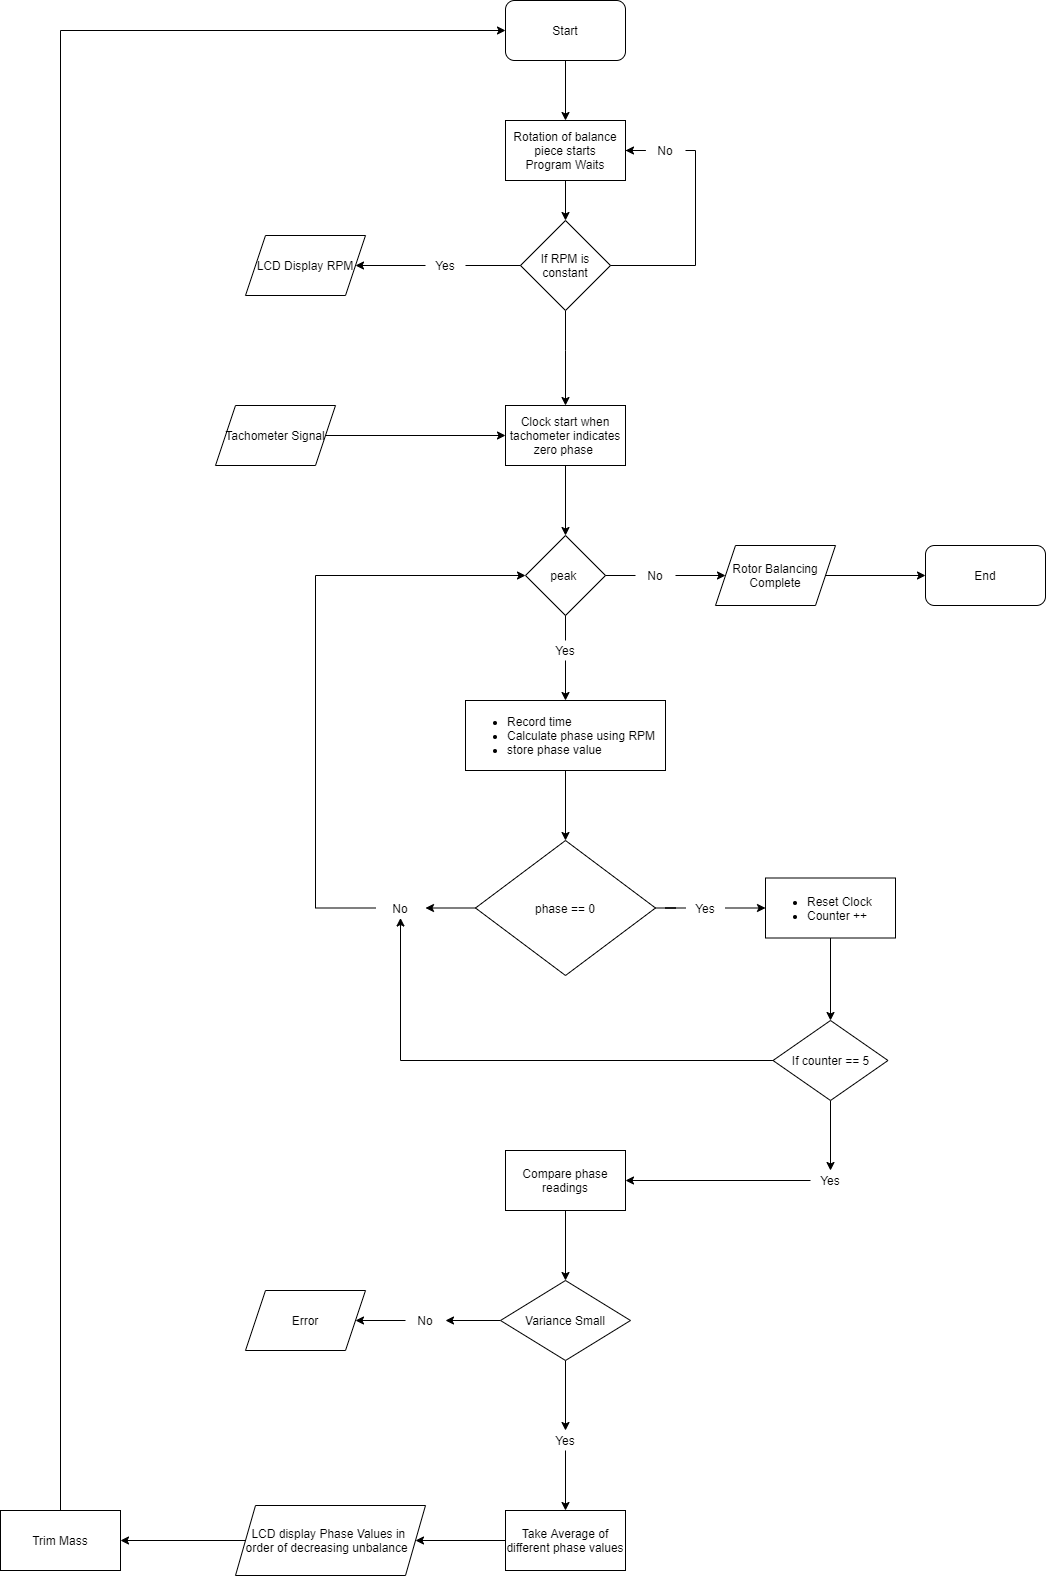

The diagram above was exported from draw.io. Its source (the exported page's mxGraphModel, read from the mxfile embedded in the PNG):
<mxGraphModel dx="2299" dy="626" grid="1" gridSize="10" guides="1" tooltips="1" connect="1" arrows="1" fold="1" page="1" pageScale="1" pageWidth="850" pageHeight="1100" math="0" shadow="0">
  <root>
    <mxCell id="0" />
    <mxCell id="1" parent="0" />
    <mxCell id="CFZVhon6pyEvJxFWx-k7-4" style="edgeStyle=orthogonalEdgeStyle;rounded=0;orthogonalLoop=1;jettySize=auto;html=1;entryX=0.5;entryY=0;entryDx=0;entryDy=0;" parent="1" source="CFZVhon6pyEvJxFWx-k7-1" target="CFZVhon6pyEvJxFWx-k7-3" edge="1">
      <mxGeometry relative="1" as="geometry">
        <mxPoint x="460" y="160" as="targetPoint" />
      </mxGeometry>
    </mxCell>
    <mxCell id="CFZVhon6pyEvJxFWx-k7-1" value="Start" style="rounded=1;whiteSpace=wrap;html=1;" parent="1" vertex="1">
      <mxGeometry x="400" y="50" width="120" height="60" as="geometry" />
    </mxCell>
    <mxCell id="CFZVhon6pyEvJxFWx-k7-8" value="" style="edgeStyle=orthogonalEdgeStyle;rounded=0;orthogonalLoop=1;jettySize=auto;html=1;" parent="1" source="CFZVhon6pyEvJxFWx-k7-3" target="CFZVhon6pyEvJxFWx-k7-5" edge="1">
      <mxGeometry relative="1" as="geometry">
        <Array as="points">
          <mxPoint x="460" y="270" />
          <mxPoint x="460" y="270" />
        </Array>
      </mxGeometry>
    </mxCell>
    <mxCell id="CFZVhon6pyEvJxFWx-k7-3" value="Rotation of balance piece starts&lt;br&gt;Program Waits" style="rounded=0;whiteSpace=wrap;html=1;" parent="1" vertex="1">
      <mxGeometry x="400" y="170" width="120" height="60" as="geometry" />
    </mxCell>
    <mxCell id="CFZVhon6pyEvJxFWx-k7-7" style="edgeStyle=orthogonalEdgeStyle;rounded=0;orthogonalLoop=1;jettySize=auto;html=1;entryX=1;entryY=0.5;entryDx=0;entryDy=0;startArrow=none;" parent="1" source="CFZVhon6pyEvJxFWx-k7-12" target="CFZVhon6pyEvJxFWx-k7-6" edge="1">
      <mxGeometry relative="1" as="geometry" />
    </mxCell>
    <mxCell id="CFZVhon6pyEvJxFWx-k7-11" style="edgeStyle=orthogonalEdgeStyle;rounded=0;orthogonalLoop=1;jettySize=auto;html=1;entryX=1;entryY=0.5;entryDx=0;entryDy=0;startArrow=none;" parent="1" source="CFZVhon6pyEvJxFWx-k7-13" target="CFZVhon6pyEvJxFWx-k7-3" edge="1">
      <mxGeometry relative="1" as="geometry">
        <mxPoint x="640" y="200" as="targetPoint" />
        <Array as="points" />
      </mxGeometry>
    </mxCell>
    <mxCell id="CFZVhon6pyEvJxFWx-k7-16" value="" style="edgeStyle=orthogonalEdgeStyle;rounded=0;orthogonalLoop=1;jettySize=auto;html=1;" parent="1" source="CFZVhon6pyEvJxFWx-k7-5" target="CFZVhon6pyEvJxFWx-k7-15" edge="1">
      <mxGeometry relative="1" as="geometry">
        <Array as="points">
          <mxPoint x="460" y="400" />
          <mxPoint x="460" y="400" />
        </Array>
      </mxGeometry>
    </mxCell>
    <mxCell id="CFZVhon6pyEvJxFWx-k7-5" value="If RPM is constant" style="rhombus;whiteSpace=wrap;html=1;" parent="1" vertex="1">
      <mxGeometry x="415" y="270" width="90" height="90" as="geometry" />
    </mxCell>
    <mxCell id="CFZVhon6pyEvJxFWx-k7-6" value="LCD Display RPM" style="shape=parallelogram;perimeter=parallelogramPerimeter;whiteSpace=wrap;html=1;fixedSize=1;" parent="1" vertex="1">
      <mxGeometry x="140" y="285" width="120" height="60" as="geometry" />
    </mxCell>
    <mxCell id="CFZVhon6pyEvJxFWx-k7-27" value="" style="edgeStyle=orthogonalEdgeStyle;rounded=0;orthogonalLoop=1;jettySize=auto;html=1;" parent="1" source="CFZVhon6pyEvJxFWx-k7-15" target="CFZVhon6pyEvJxFWx-k7-26" edge="1">
      <mxGeometry relative="1" as="geometry" />
    </mxCell>
    <mxCell id="CFZVhon6pyEvJxFWx-k7-15" value="Clock start when tachometer indicates zero phase&amp;nbsp;" style="whiteSpace=wrap;html=1;" parent="1" vertex="1">
      <mxGeometry x="400" y="455" width="120" height="60" as="geometry" />
    </mxCell>
    <mxCell id="CFZVhon6pyEvJxFWx-k7-12" value="Yes" style="text;html=1;strokeColor=none;fillColor=none;align=center;verticalAlign=middle;whiteSpace=wrap;rounded=0;" parent="1" vertex="1">
      <mxGeometry x="320" y="305" width="40" height="20" as="geometry" />
    </mxCell>
    <mxCell id="CFZVhon6pyEvJxFWx-k7-19" value="" style="edgeStyle=orthogonalEdgeStyle;rounded=0;orthogonalLoop=1;jettySize=auto;html=1;entryX=1;entryY=0.5;entryDx=0;entryDy=0;endArrow=none;" parent="1" source="CFZVhon6pyEvJxFWx-k7-5" target="CFZVhon6pyEvJxFWx-k7-12" edge="1">
      <mxGeometry relative="1" as="geometry">
        <mxPoint x="415" y="315" as="sourcePoint" />
        <mxPoint x="250" y="315" as="targetPoint" />
      </mxGeometry>
    </mxCell>
    <mxCell id="CFZVhon6pyEvJxFWx-k7-13" value="No" style="text;html=1;strokeColor=none;fillColor=none;align=center;verticalAlign=middle;whiteSpace=wrap;rounded=0;" parent="1" vertex="1">
      <mxGeometry x="540" y="190" width="40" height="20" as="geometry" />
    </mxCell>
    <mxCell id="CFZVhon6pyEvJxFWx-k7-23" value="" style="edgeStyle=orthogonalEdgeStyle;rounded=0;orthogonalLoop=1;jettySize=auto;html=1;entryX=1;entryY=0.5;entryDx=0;entryDy=0;endArrow=none;" parent="1" source="CFZVhon6pyEvJxFWx-k7-5" target="CFZVhon6pyEvJxFWx-k7-13" edge="1">
      <mxGeometry relative="1" as="geometry">
        <mxPoint x="520" y="200" as="targetPoint" />
        <mxPoint x="505" y="315" as="sourcePoint" />
        <Array as="points">
          <mxPoint x="590" y="315" />
          <mxPoint x="590" y="200" />
        </Array>
      </mxGeometry>
    </mxCell>
    <mxCell id="CFZVhon6pyEvJxFWx-k7-25" style="edgeStyle=orthogonalEdgeStyle;rounded=0;orthogonalLoop=1;jettySize=auto;html=1;entryX=0;entryY=0.5;entryDx=0;entryDy=0;" parent="1" source="CFZVhon6pyEvJxFWx-k7-24" target="CFZVhon6pyEvJxFWx-k7-15" edge="1">
      <mxGeometry relative="1" as="geometry" />
    </mxCell>
    <mxCell id="CFZVhon6pyEvJxFWx-k7-24" value="Tachometer Signal" style="shape=parallelogram;perimeter=parallelogramPerimeter;whiteSpace=wrap;html=1;fixedSize=1;" parent="1" vertex="1">
      <mxGeometry x="110" y="455" width="120" height="60" as="geometry" />
    </mxCell>
    <mxCell id="CFZVhon6pyEvJxFWx-k7-29" value="" style="edgeStyle=orthogonalEdgeStyle;rounded=0;orthogonalLoop=1;jettySize=auto;html=1;startArrow=none;" parent="1" source="CFZVhon6pyEvJxFWx-k7-30" target="CFZVhon6pyEvJxFWx-k7-28" edge="1">
      <mxGeometry relative="1" as="geometry" />
    </mxCell>
    <mxCell id="CFZVhon6pyEvJxFWx-k7-36" value="" style="edgeStyle=orthogonalEdgeStyle;rounded=0;orthogonalLoop=1;jettySize=auto;html=1;startArrow=none;" parent="1" source="zlvJxO3LbDfDD67WgBIC-18" target="CFZVhon6pyEvJxFWx-k7-35" edge="1">
      <mxGeometry relative="1" as="geometry" />
    </mxCell>
    <mxCell id="CFZVhon6pyEvJxFWx-k7-26" value="peak&amp;nbsp;" style="rhombus;whiteSpace=wrap;html=1;" parent="1" vertex="1">
      <mxGeometry x="420" y="585" width="80" height="80" as="geometry" />
    </mxCell>
    <mxCell id="zlvJxO3LbDfDD67WgBIC-16" value="" style="edgeStyle=orthogonalEdgeStyle;rounded=0;orthogonalLoop=1;jettySize=auto;html=1;" parent="1" source="CFZVhon6pyEvJxFWx-k7-28" target="zlvJxO3LbDfDD67WgBIC-15" edge="1">
      <mxGeometry relative="1" as="geometry" />
    </mxCell>
    <mxCell id="CFZVhon6pyEvJxFWx-k7-28" value="Rotor Balancing Complete" style="shape=parallelogram;perimeter=parallelogramPerimeter;whiteSpace=wrap;html=1;fixedSize=1;" parent="1" vertex="1">
      <mxGeometry x="610" y="595" width="120" height="60" as="geometry" />
    </mxCell>
    <mxCell id="CFZVhon6pyEvJxFWx-k7-30" value="No" style="text;html=1;strokeColor=none;fillColor=none;align=center;verticalAlign=middle;whiteSpace=wrap;rounded=0;" parent="1" vertex="1">
      <mxGeometry x="530" y="615" width="40" height="20" as="geometry" />
    </mxCell>
    <mxCell id="CFZVhon6pyEvJxFWx-k7-31" value="" style="edgeStyle=orthogonalEdgeStyle;rounded=0;orthogonalLoop=1;jettySize=auto;html=1;endArrow=none;" parent="1" source="CFZVhon6pyEvJxFWx-k7-26" target="CFZVhon6pyEvJxFWx-k7-30" edge="1">
      <mxGeometry relative="1" as="geometry">
        <mxPoint x="500" y="625" as="sourcePoint" />
        <mxPoint x="570" y="625" as="targetPoint" />
      </mxGeometry>
    </mxCell>
    <mxCell id="CFZVhon6pyEvJxFWx-k7-38" value="" style="edgeStyle=orthogonalEdgeStyle;rounded=0;orthogonalLoop=1;jettySize=auto;html=1;" parent="1" source="CFZVhon6pyEvJxFWx-k7-35" target="CFZVhon6pyEvJxFWx-k7-37" edge="1">
      <mxGeometry relative="1" as="geometry" />
    </mxCell>
    <mxCell id="CFZVhon6pyEvJxFWx-k7-35" value="&lt;ul&gt;&lt;li&gt;Record time&lt;/li&gt;&lt;li&gt;Calculate phase using RPM&lt;/li&gt;&lt;li&gt;store phase value&lt;/li&gt;&lt;/ul&gt;" style="whiteSpace=wrap;html=1;align=left;" parent="1" vertex="1">
      <mxGeometry x="360" y="750" width="200" height="70" as="geometry" />
    </mxCell>
    <mxCell id="CFZVhon6pyEvJxFWx-k7-40" value="" style="edgeStyle=orthogonalEdgeStyle;rounded=0;orthogonalLoop=1;jettySize=auto;html=1;startArrow=none;" parent="1" source="CFZVhon6pyEvJxFWx-k7-41" target="CFZVhon6pyEvJxFWx-k7-39" edge="1">
      <mxGeometry relative="1" as="geometry" />
    </mxCell>
    <mxCell id="CFZVhon6pyEvJxFWx-k7-48" value="" style="edgeStyle=orthogonalEdgeStyle;rounded=0;orthogonalLoop=1;jettySize=auto;html=1;" parent="1" source="CFZVhon6pyEvJxFWx-k7-37" target="CFZVhon6pyEvJxFWx-k7-44" edge="1">
      <mxGeometry relative="1" as="geometry" />
    </mxCell>
    <mxCell id="CFZVhon6pyEvJxFWx-k7-37" value="phase == 0" style="rhombus;whiteSpace=wrap;html=1;align=center;" parent="1" vertex="1">
      <mxGeometry x="370" y="890" width="180" height="135" as="geometry" />
    </mxCell>
    <mxCell id="CFZVhon6pyEvJxFWx-k7-58" value="" style="edgeStyle=orthogonalEdgeStyle;rounded=0;orthogonalLoop=1;jettySize=auto;html=1;" parent="1" source="CFZVhon6pyEvJxFWx-k7-39" target="CFZVhon6pyEvJxFWx-k7-57" edge="1">
      <mxGeometry relative="1" as="geometry" />
    </mxCell>
    <mxCell id="CFZVhon6pyEvJxFWx-k7-39" value="&lt;ul&gt;&lt;li&gt;Reset Clock&lt;/li&gt;&lt;li&gt;Counter ++&amp;nbsp;&lt;/li&gt;&lt;/ul&gt;" style="whiteSpace=wrap;html=1;align=left;" parent="1" vertex="1">
      <mxGeometry x="660" y="927.5" width="130" height="60" as="geometry" />
    </mxCell>
    <mxCell id="CFZVhon6pyEvJxFWx-k7-41" value="Yes" style="text;html=1;strokeColor=none;fillColor=none;align=center;verticalAlign=middle;whiteSpace=wrap;rounded=0;" parent="1" vertex="1">
      <mxGeometry x="580" y="947.5" width="40" height="20" as="geometry" />
    </mxCell>
    <mxCell id="CFZVhon6pyEvJxFWx-k7-42" value="" style="edgeStyle=orthogonalEdgeStyle;rounded=0;orthogonalLoop=1;jettySize=auto;html=1;endArrow=none;" parent="1" source="CFZVhon6pyEvJxFWx-k7-37" target="CFZVhon6pyEvJxFWx-k7-41" edge="1">
      <mxGeometry relative="1" as="geometry">
        <mxPoint x="550" y="957.5" as="sourcePoint" />
        <mxPoint x="660" y="957.5" as="targetPoint" />
      </mxGeometry>
    </mxCell>
    <mxCell id="CFZVhon6pyEvJxFWx-k7-49" style="edgeStyle=orthogonalEdgeStyle;rounded=0;orthogonalLoop=1;jettySize=auto;html=1;entryX=0;entryY=0.5;entryDx=0;entryDy=0;" parent="1" source="CFZVhon6pyEvJxFWx-k7-44" target="CFZVhon6pyEvJxFWx-k7-26" edge="1">
      <mxGeometry relative="1" as="geometry">
        <mxPoint x="140" y="630" as="targetPoint" />
        <Array as="points">
          <mxPoint x="210" y="958" />
          <mxPoint x="210" y="625" />
        </Array>
      </mxGeometry>
    </mxCell>
    <mxCell id="CFZVhon6pyEvJxFWx-k7-44" value="No" style="text;html=1;strokeColor=none;fillColor=none;align=center;verticalAlign=middle;whiteSpace=wrap;rounded=0;" parent="1" vertex="1">
      <mxGeometry x="270" y="947.5" width="50" height="20" as="geometry" />
    </mxCell>
    <mxCell id="CFZVhon6pyEvJxFWx-k7-60" style="edgeStyle=orthogonalEdgeStyle;rounded=0;orthogonalLoop=1;jettySize=auto;html=1;entryX=0.5;entryY=1;entryDx=0;entryDy=0;" parent="1" source="CFZVhon6pyEvJxFWx-k7-57" target="CFZVhon6pyEvJxFWx-k7-44" edge="1">
      <mxGeometry relative="1" as="geometry" />
    </mxCell>
    <mxCell id="CFZVhon6pyEvJxFWx-k7-64" value="" style="edgeStyle=orthogonalEdgeStyle;rounded=0;orthogonalLoop=1;jettySize=auto;html=1;" parent="1" source="CFZVhon6pyEvJxFWx-k7-57" target="CFZVhon6pyEvJxFWx-k7-63" edge="1">
      <mxGeometry relative="1" as="geometry" />
    </mxCell>
    <mxCell id="CFZVhon6pyEvJxFWx-k7-57" value="If counter == 5" style="rhombus;whiteSpace=wrap;html=1;align=center;" parent="1" vertex="1">
      <mxGeometry x="667.5" y="1070" width="115" height="80" as="geometry" />
    </mxCell>
    <mxCell id="CFZVhon6pyEvJxFWx-k7-66" value="" style="edgeStyle=orthogonalEdgeStyle;rounded=0;orthogonalLoop=1;jettySize=auto;html=1;" parent="1" source="CFZVhon6pyEvJxFWx-k7-63" target="CFZVhon6pyEvJxFWx-k7-65" edge="1">
      <mxGeometry relative="1" as="geometry" />
    </mxCell>
    <mxCell id="CFZVhon6pyEvJxFWx-k7-63" value="Yes" style="text;html=1;strokeColor=none;fillColor=none;align=center;verticalAlign=middle;whiteSpace=wrap;rounded=0;" parent="1" vertex="1">
      <mxGeometry x="705" y="1220" width="40" height="20" as="geometry" />
    </mxCell>
    <mxCell id="CFZVhon6pyEvJxFWx-k7-68" value="" style="edgeStyle=orthogonalEdgeStyle;rounded=0;orthogonalLoop=1;jettySize=auto;html=1;" parent="1" source="CFZVhon6pyEvJxFWx-k7-65" target="CFZVhon6pyEvJxFWx-k7-67" edge="1">
      <mxGeometry relative="1" as="geometry" />
    </mxCell>
    <mxCell id="CFZVhon6pyEvJxFWx-k7-65" value="Compare phase readings" style="whiteSpace=wrap;html=1;" parent="1" vertex="1">
      <mxGeometry x="400" y="1200" width="120" height="60" as="geometry" />
    </mxCell>
    <mxCell id="zlvJxO3LbDfDD67WgBIC-2" value="" style="edgeStyle=orthogonalEdgeStyle;rounded=0;orthogonalLoop=1;jettySize=auto;html=1;" parent="1" source="CFZVhon6pyEvJxFWx-k7-67" target="zlvJxO3LbDfDD67WgBIC-1" edge="1">
      <mxGeometry relative="1" as="geometry" />
    </mxCell>
    <mxCell id="zlvJxO3LbDfDD67WgBIC-6" value="" style="edgeStyle=orthogonalEdgeStyle;rounded=0;orthogonalLoop=1;jettySize=auto;html=1;" parent="1" source="CFZVhon6pyEvJxFWx-k7-67" target="zlvJxO3LbDfDD67WgBIC-5" edge="1">
      <mxGeometry relative="1" as="geometry" />
    </mxCell>
    <mxCell id="CFZVhon6pyEvJxFWx-k7-67" value="Variance Small" style="rhombus;whiteSpace=wrap;html=1;" parent="1" vertex="1">
      <mxGeometry x="395" y="1330" width="130" height="80" as="geometry" />
    </mxCell>
    <mxCell id="zlvJxO3LbDfDD67WgBIC-4" value="" style="edgeStyle=orthogonalEdgeStyle;rounded=0;orthogonalLoop=1;jettySize=auto;html=1;" parent="1" source="zlvJxO3LbDfDD67WgBIC-1" target="zlvJxO3LbDfDD67WgBIC-3" edge="1">
      <mxGeometry relative="1" as="geometry" />
    </mxCell>
    <mxCell id="zlvJxO3LbDfDD67WgBIC-1" value="No" style="text;html=1;strokeColor=none;fillColor=none;align=center;verticalAlign=middle;whiteSpace=wrap;rounded=0;" parent="1" vertex="1">
      <mxGeometry x="300" y="1360" width="40" height="20" as="geometry" />
    </mxCell>
    <mxCell id="zlvJxO3LbDfDD67WgBIC-3" value="Error" style="shape=parallelogram;perimeter=parallelogramPerimeter;whiteSpace=wrap;html=1;fixedSize=1;" parent="1" vertex="1">
      <mxGeometry x="140" y="1340" width="120" height="60" as="geometry" />
    </mxCell>
    <mxCell id="zlvJxO3LbDfDD67WgBIC-8" value="" style="edgeStyle=orthogonalEdgeStyle;rounded=0;orthogonalLoop=1;jettySize=auto;html=1;" parent="1" source="zlvJxO3LbDfDD67WgBIC-5" target="zlvJxO3LbDfDD67WgBIC-7" edge="1">
      <mxGeometry relative="1" as="geometry" />
    </mxCell>
    <mxCell id="zlvJxO3LbDfDD67WgBIC-5" value="Yes" style="text;html=1;strokeColor=none;fillColor=none;align=center;verticalAlign=middle;whiteSpace=wrap;rounded=0;" parent="1" vertex="1">
      <mxGeometry x="440" y="1480" width="40" height="20" as="geometry" />
    </mxCell>
    <mxCell id="zlvJxO3LbDfDD67WgBIC-12" value="" style="edgeStyle=orthogonalEdgeStyle;rounded=0;orthogonalLoop=1;jettySize=auto;html=1;" parent="1" source="zlvJxO3LbDfDD67WgBIC-7" target="zlvJxO3LbDfDD67WgBIC-11" edge="1">
      <mxGeometry relative="1" as="geometry" />
    </mxCell>
    <mxCell id="zlvJxO3LbDfDD67WgBIC-7" value="Take Average of different phase values" style="whiteSpace=wrap;html=1;" parent="1" vertex="1">
      <mxGeometry x="400" y="1560" width="120" height="60" as="geometry" />
    </mxCell>
    <mxCell id="zlvJxO3LbDfDD67WgBIC-14" value="" style="edgeStyle=orthogonalEdgeStyle;rounded=0;orthogonalLoop=1;jettySize=auto;html=1;" parent="1" source="zlvJxO3LbDfDD67WgBIC-11" target="zlvJxO3LbDfDD67WgBIC-13" edge="1">
      <mxGeometry relative="1" as="geometry" />
    </mxCell>
    <mxCell id="zlvJxO3LbDfDD67WgBIC-11" value="LCD display Phase Values in &lt;br&gt;order of decreasing unbalance&amp;nbsp;&amp;nbsp;" style="shape=parallelogram;perimeter=parallelogramPerimeter;whiteSpace=wrap;html=1;fixedSize=1;" parent="1" vertex="1">
      <mxGeometry x="130" y="1555" width="190" height="70" as="geometry" />
    </mxCell>
    <mxCell id="zlvJxO3LbDfDD67WgBIC-17" style="edgeStyle=orthogonalEdgeStyle;rounded=0;orthogonalLoop=1;jettySize=auto;html=1;entryX=0;entryY=0.5;entryDx=0;entryDy=0;" parent="1" source="zlvJxO3LbDfDD67WgBIC-13" target="CFZVhon6pyEvJxFWx-k7-1" edge="1">
      <mxGeometry relative="1" as="geometry">
        <mxPoint x="-10" y="89.52383858816964" as="targetPoint" />
        <Array as="points">
          <mxPoint x="-45" y="80" />
        </Array>
      </mxGeometry>
    </mxCell>
    <mxCell id="zlvJxO3LbDfDD67WgBIC-13" value="Trim Mass" style="whiteSpace=wrap;html=1;" parent="1" vertex="1">
      <mxGeometry x="-105" y="1560" width="120" height="60" as="geometry" />
    </mxCell>
    <mxCell id="zlvJxO3LbDfDD67WgBIC-15" value="End" style="rounded=1;whiteSpace=wrap;html=1;" parent="1" vertex="1">
      <mxGeometry x="820" y="595" width="120" height="60" as="geometry" />
    </mxCell>
    <mxCell id="zlvJxO3LbDfDD67WgBIC-18" value="Yes" style="text;html=1;strokeColor=none;fillColor=none;align=center;verticalAlign=middle;whiteSpace=wrap;rounded=0;" parent="1" vertex="1">
      <mxGeometry x="440" y="690" width="40" height="20" as="geometry" />
    </mxCell>
    <mxCell id="zlvJxO3LbDfDD67WgBIC-20" value="" style="edgeStyle=orthogonalEdgeStyle;rounded=0;orthogonalLoop=1;jettySize=auto;html=1;endArrow=none;" parent="1" source="CFZVhon6pyEvJxFWx-k7-26" target="zlvJxO3LbDfDD67WgBIC-18" edge="1">
      <mxGeometry relative="1" as="geometry">
        <mxPoint x="460" y="665" as="sourcePoint" />
        <mxPoint x="460" y="750" as="targetPoint" />
      </mxGeometry>
    </mxCell>
  </root>
</mxGraphModel>